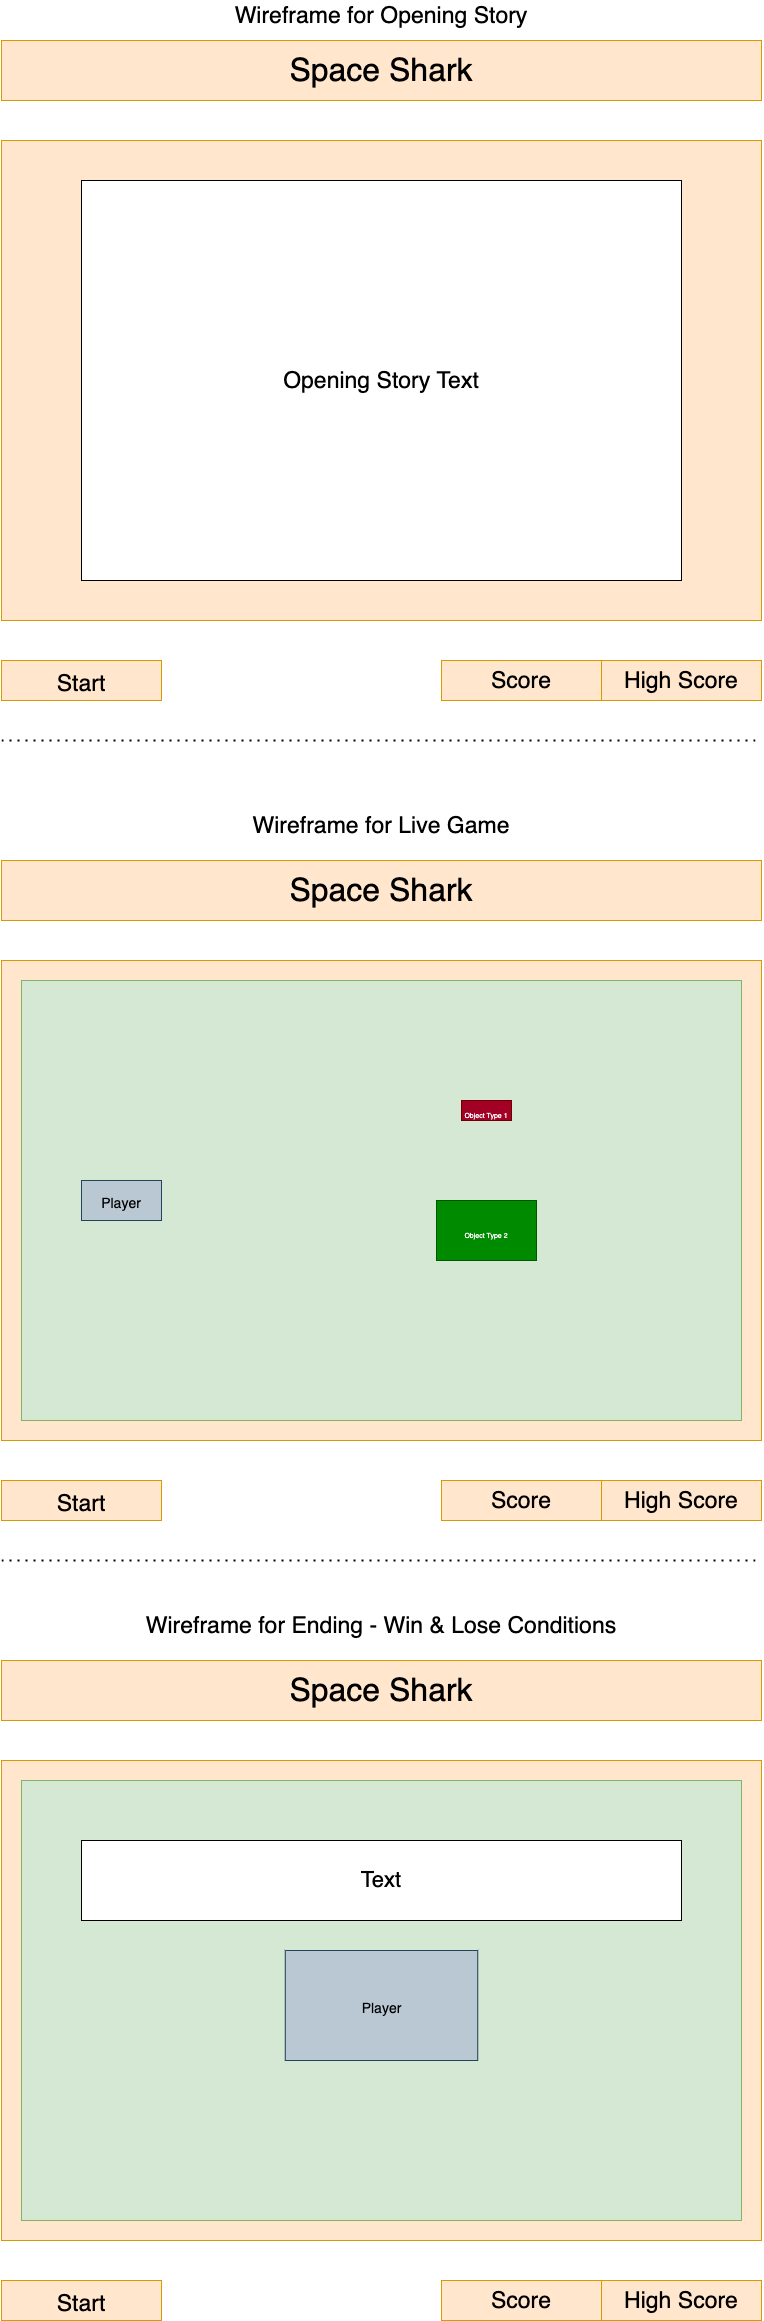

The diagram above was exported from draw.io. Its source (the exported page's mxGraphModel, read from the mxfile embedded in the PNG):
<mxGraphModel dx="1901" dy="1067" grid="1" gridSize="10" guides="1" tooltips="1" connect="1" arrows="1" fold="1" page="1" pageScale="1" pageWidth="850" pageHeight="1100" math="0" shadow="0">
  <root>
    <mxCell id="0" />
    <mxCell id="1" parent="0" />
    <mxCell id="7T3sKGZpM6gZdVpTEWrg-1" value="" style="rounded=0;whiteSpace=wrap;html=1;fillColor=#ffe6cc;strokeColor=#d79b00;" vertex="1" parent="1">
      <mxGeometry x="40" y="180" width="760" height="480" as="geometry" />
    </mxCell>
    <mxCell id="7T3sKGZpM6gZdVpTEWrg-2" value="&lt;font style=&quot;font-size: 32px;&quot;&gt;Space Shark&lt;/font&gt;" style="rounded=0;whiteSpace=wrap;html=1;fillColor=#ffe6cc;strokeColor=#d79b00;" vertex="1" parent="1">
      <mxGeometry x="40" y="80" width="760" height="60" as="geometry" />
    </mxCell>
    <mxCell id="7T3sKGZpM6gZdVpTEWrg-3" value="&lt;font style=&quot;font-size: 23px;&quot;&gt;Start&lt;/font&gt;" style="rounded=0;whiteSpace=wrap;html=1;fontSize=32;fillColor=#ffe6cc;strokeColor=#d79b00;" vertex="1" parent="1">
      <mxGeometry x="40" y="700" width="160" height="40" as="geometry" />
    </mxCell>
    <mxCell id="7T3sKGZpM6gZdVpTEWrg-5" value="Score" style="rounded=0;whiteSpace=wrap;html=1;fontSize=23;fillColor=#ffe6cc;strokeColor=#d79b00;" vertex="1" parent="1">
      <mxGeometry x="480" y="700" width="160" height="40" as="geometry" />
    </mxCell>
    <mxCell id="7T3sKGZpM6gZdVpTEWrg-6" value="High Score" style="rounded=0;whiteSpace=wrap;html=1;fontSize=23;fillColor=#ffe6cc;strokeColor=#d79b00;" vertex="1" parent="1">
      <mxGeometry x="640" y="700" width="160" height="40" as="geometry" />
    </mxCell>
    <mxCell id="7T3sKGZpM6gZdVpTEWrg-7" value="Opening Story Text" style="rounded=0;whiteSpace=wrap;html=1;fontSize=23;" vertex="1" parent="1">
      <mxGeometry x="120" y="220" width="600" height="400" as="geometry" />
    </mxCell>
    <mxCell id="7T3sKGZpM6gZdVpTEWrg-8" value="" style="rounded=0;whiteSpace=wrap;html=1;fillColor=#ffe6cc;strokeColor=#d79b00;" vertex="1" parent="1">
      <mxGeometry x="40" y="1000" width="760" height="480" as="geometry" />
    </mxCell>
    <mxCell id="7T3sKGZpM6gZdVpTEWrg-9" value="&lt;font style=&quot;font-size: 32px;&quot;&gt;Space Shark&lt;/font&gt;" style="rounded=0;whiteSpace=wrap;html=1;fillColor=#ffe6cc;strokeColor=#d79b00;" vertex="1" parent="1">
      <mxGeometry x="40" y="900" width="760" height="60" as="geometry" />
    </mxCell>
    <mxCell id="7T3sKGZpM6gZdVpTEWrg-10" value="&lt;font style=&quot;font-size: 23px;&quot;&gt;Start&lt;/font&gt;" style="rounded=0;whiteSpace=wrap;html=1;fontSize=32;fillColor=#ffe6cc;strokeColor=#d79b00;" vertex="1" parent="1">
      <mxGeometry x="40" y="1520" width="160" height="40" as="geometry" />
    </mxCell>
    <mxCell id="7T3sKGZpM6gZdVpTEWrg-11" value="Score" style="rounded=0;whiteSpace=wrap;html=1;fontSize=23;fillColor=#ffe6cc;strokeColor=#d79b00;" vertex="1" parent="1">
      <mxGeometry x="480" y="1520" width="160" height="40" as="geometry" />
    </mxCell>
    <mxCell id="7T3sKGZpM6gZdVpTEWrg-12" value="High Score" style="rounded=0;whiteSpace=wrap;html=1;fontSize=23;fillColor=#ffe6cc;strokeColor=#d79b00;" vertex="1" parent="1">
      <mxGeometry x="640" y="1520" width="160" height="40" as="geometry" />
    </mxCell>
    <mxCell id="7T3sKGZpM6gZdVpTEWrg-13" value="" style="rounded=0;whiteSpace=wrap;html=1;fontSize=23;fillColor=#d5e8d4;strokeColor=#82b366;" vertex="1" parent="1">
      <mxGeometry x="60" y="1020" width="720" height="440" as="geometry" />
    </mxCell>
    <mxCell id="7T3sKGZpM6gZdVpTEWrg-14" value="" style="endArrow=none;dashed=1;html=1;dashPattern=1 3;strokeWidth=2;rounded=0;fontSize=23;" edge="1" parent="1">
      <mxGeometry width="50" height="50" relative="1" as="geometry">
        <mxPoint x="40" y="780" as="sourcePoint" />
        <mxPoint x="800" y="780" as="targetPoint" />
      </mxGeometry>
    </mxCell>
    <mxCell id="7T3sKGZpM6gZdVpTEWrg-15" value="Wireframe for Opening Story" style="text;html=1;strokeColor=none;fillColor=none;align=center;verticalAlign=middle;whiteSpace=wrap;rounded=0;fontSize=23;" vertex="1" parent="1">
      <mxGeometry x="80" y="40" width="680" height="30" as="geometry" />
    </mxCell>
    <mxCell id="7T3sKGZpM6gZdVpTEWrg-16" value="Wireframe for Live Game" style="text;html=1;strokeColor=none;fillColor=none;align=center;verticalAlign=middle;whiteSpace=wrap;rounded=0;fontSize=23;" vertex="1" parent="1">
      <mxGeometry x="80" y="850" width="680" height="30" as="geometry" />
    </mxCell>
    <mxCell id="7T3sKGZpM6gZdVpTEWrg-17" value="&lt;font style=&quot;font-size: 14px;&quot;&gt;Player&lt;/font&gt;" style="rounded=0;whiteSpace=wrap;html=1;fontSize=23;fillColor=#bac8d3;strokeColor=#23445d;" vertex="1" parent="1">
      <mxGeometry x="120" y="1220" width="80" height="40" as="geometry" />
    </mxCell>
    <mxCell id="7T3sKGZpM6gZdVpTEWrg-18" value="&lt;font style=&quot;font-size: 7px;&quot;&gt;Object Type 1&lt;/font&gt;" style="rounded=0;whiteSpace=wrap;html=1;fontSize=23;fillColor=#a20025;strokeColor=#6F0000;fontColor=#ffffff;" vertex="1" parent="1">
      <mxGeometry x="500" y="1140" width="50" height="20" as="geometry" />
    </mxCell>
    <mxCell id="7T3sKGZpM6gZdVpTEWrg-19" value="&lt;font style=&quot;font-size: 7px;&quot;&gt;Object Type 2&lt;/font&gt;" style="rounded=0;whiteSpace=wrap;html=1;fontSize=23;fillColor=#008a00;fontColor=#ffffff;strokeColor=#005700;" vertex="1" parent="1">
      <mxGeometry x="475" y="1240" width="100" height="60" as="geometry" />
    </mxCell>
    <mxCell id="7T3sKGZpM6gZdVpTEWrg-20" value="" style="rounded=0;whiteSpace=wrap;html=1;fillColor=#ffe6cc;strokeColor=#d79b00;" vertex="1" parent="1">
      <mxGeometry x="40" y="1800" width="760" height="480" as="geometry" />
    </mxCell>
    <mxCell id="7T3sKGZpM6gZdVpTEWrg-21" value="&lt;font style=&quot;font-size: 32px;&quot;&gt;Space Shark&lt;/font&gt;" style="rounded=0;whiteSpace=wrap;html=1;fillColor=#ffe6cc;strokeColor=#d79b00;" vertex="1" parent="1">
      <mxGeometry x="40" y="1700" width="760" height="60" as="geometry" />
    </mxCell>
    <mxCell id="7T3sKGZpM6gZdVpTEWrg-22" value="&lt;font style=&quot;font-size: 23px;&quot;&gt;Start&lt;/font&gt;" style="rounded=0;whiteSpace=wrap;html=1;fontSize=32;fillColor=#ffe6cc;strokeColor=#d79b00;" vertex="1" parent="1">
      <mxGeometry x="40" y="2320" width="160" height="40" as="geometry" />
    </mxCell>
    <mxCell id="7T3sKGZpM6gZdVpTEWrg-23" value="Score" style="rounded=0;whiteSpace=wrap;html=1;fontSize=23;fillColor=#ffe6cc;strokeColor=#d79b00;" vertex="1" parent="1">
      <mxGeometry x="480" y="2320" width="160" height="40" as="geometry" />
    </mxCell>
    <mxCell id="7T3sKGZpM6gZdVpTEWrg-24" value="High Score" style="rounded=0;whiteSpace=wrap;html=1;fontSize=23;fillColor=#ffe6cc;strokeColor=#d79b00;" vertex="1" parent="1">
      <mxGeometry x="640" y="2320" width="160" height="40" as="geometry" />
    </mxCell>
    <mxCell id="7T3sKGZpM6gZdVpTEWrg-25" value="" style="rounded=0;whiteSpace=wrap;html=1;fontSize=23;fillColor=#d5e8d4;strokeColor=#82b366;" vertex="1" parent="1">
      <mxGeometry x="60" y="1820" width="720" height="440" as="geometry" />
    </mxCell>
    <mxCell id="7T3sKGZpM6gZdVpTEWrg-26" value="Wireframe for Ending - Win &amp;amp; Lose Conditions" style="text;html=1;strokeColor=none;fillColor=none;align=center;verticalAlign=middle;whiteSpace=wrap;rounded=0;fontSize=23;" vertex="1" parent="1">
      <mxGeometry x="80" y="1650" width="680" height="30" as="geometry" />
    </mxCell>
    <mxCell id="7T3sKGZpM6gZdVpTEWrg-27" value="&lt;font style=&quot;font-size: 14px;&quot;&gt;Player&lt;/font&gt;" style="rounded=0;whiteSpace=wrap;html=1;fontSize=23;fillColor=#bac8d3;strokeColor=#23445d;" vertex="1" parent="1">
      <mxGeometry x="323.75" y="1990" width="192.5" height="110" as="geometry" />
    </mxCell>
    <mxCell id="7T3sKGZpM6gZdVpTEWrg-30" value="" style="endArrow=none;dashed=1;html=1;dashPattern=1 3;strokeWidth=2;rounded=0;fontSize=23;" edge="1" parent="1">
      <mxGeometry width="50" height="50" relative="1" as="geometry">
        <mxPoint x="40" y="1600" as="sourcePoint" />
        <mxPoint x="800" y="1600" as="targetPoint" />
      </mxGeometry>
    </mxCell>
    <mxCell id="7T3sKGZpM6gZdVpTEWrg-31" value="&lt;span style=&quot;font-size: 22px;&quot;&gt;Text&lt;/span&gt;" style="rounded=0;whiteSpace=wrap;html=1;fontSize=7;" vertex="1" parent="1">
      <mxGeometry x="120" y="1880" width="600" height="80" as="geometry" />
    </mxCell>
  </root>
</mxGraphModel>